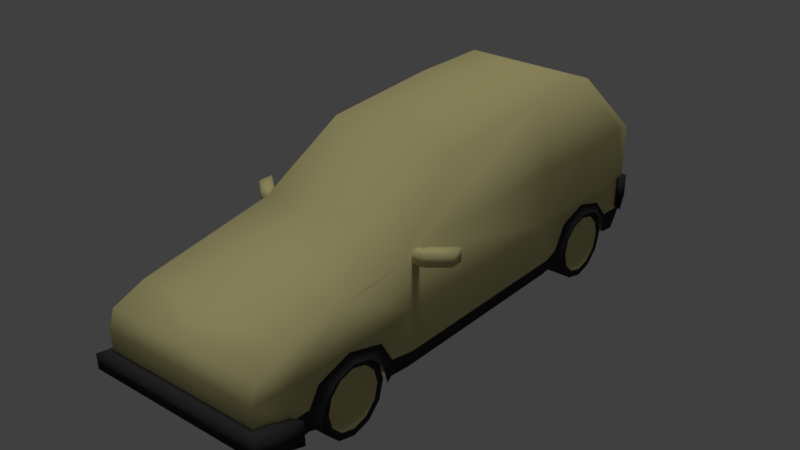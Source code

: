# Source: 13-1.blend  (saved by Blender 2.79.0; exported with 4.5.12 LTS)
import bpy
from mathutils import Matrix  # noqa: F401  (used for matrix-valued properties, if any)

bpy.ops.wm.read_factory_settings(use_empty=True)
scene = bpy.context.scene
scene.name = 'Scene'

# ---- collections
col_collection_1 = bpy.data.collections.new('Collection 1'); scene.collection.children.link(col_collection_1)

# ---- materials (node trees are filled in below, after node groups)
mat_chassiroda = bpy.data.materials.new('chassiroda')
mat_chassiroda.alpha_threshold = 0.0
mat_chassiroda.use_transparent_shadow = False
mat_chassiroda.diffuse_color = (0.65, 0.5867, 0.2737, 1.0)
mat_chassiroda.roughness = 0.5
mat_chassiroda.specular_intensity = 0.8936
mat_pneuparachoque = bpy.data.materials.new('pneuparachoque')
mat_pneuparachoque.alpha_threshold = 0.0
mat_pneuparachoque.use_transparent_shadow = False
mat_pneuparachoque.diffuse_color = (0.03968, 0.03968, 0.03968, 1.0)
mat_pneuparachoque.roughness = 0.5
mat_pneuparachoque.specular_intensity = 0.0

# ---- material node trees

# ---- world
world_world = bpy.data.worlds.new('World'); scene.world = world_world
world_world.color = (0.05088, 0.05088, 0.05088)
world_world.use_sun_shadow = False
world_world.sun_shadow_jitter_overblur = 0.0
world_world.cycles.sampling_method = 'MANUAL'

# ---- lights
light_hemi = bpy.data.lights.new('Hemi', 'SUN')
light_hemi.transmission_factor = 0.0
light_hemi.angle = 0.1993
light_hemi.energy = 1.0
light_hemi.shadow_buffer_clip_start = 0.5
light_hemi.shadow_soft_size = 0.1
light_hemi.shadow_cascade_max_distance = 1000.0

# ---- meshes
me_cube_000 = bpy.data.meshes.new('Cube.000')
me_cube_000.from_pydata([(1.946, -6.408, 1.11), (1.946, -6.356, 2.468), (1.946, 5.756, 1.212), (1.946, 5.756, 3.292), (1.946, -2.34, 0.729), (1.946, -2.348, 3.292), (1.946, 2.429, 0.729), (1.946, 2.403, 3.289), (1.609, 2.403, 4.808), (1.609, -0.5462, 4.614), (1.946, 5.439, 0.729), (1.946, 5.439, 3.29), (1.609, 4.332, 4.808), (1.946, -5.611, 2.754), (1.946, -5.607, 0.7554), (1.946, 5.439, 2.003), (1.946, 2.442, 2.003), (1.946, -2.352, 2.01), (1.946, -6.493, 2.065), (1.946, 5.756, 2.016), (1.946, -5.62, 2.01), (2.072, -4.509, 1.598), (2.072, -4.054, 1.72), (2.072, -3.265, 1.265), (2.072, -3.599, 1.598), (1.388, -3.212, 0.9249), (1.388, -3.325, 1.346), (1.388, -3.633, 1.654), (1.388, -4.054, 1.767), (1.388, -4.475, 1.654), (1.388, -4.783, 1.346), (1.388, -4.896, 0.9249), (1.388, -4.783, 0.5039), (1.388, -4.475, 0.1957), (1.388, -4.054, 0.08292), (1.388, -3.633, 0.1957), (1.388, -3.325, 0.5039), (2.023, -3.325, 1.346), (2.023, -3.212, 0.9249), (2.023, -3.633, 1.654), (2.023, -4.054, 1.767), (2.023, -4.475, 1.654), (2.023, -4.783, 1.346), (2.023, -4.896, 0.9249), (2.023, -4.783, 0.5039), (2.023, -4.475, 0.1957), (2.023, -4.054, 0.08292), (2.023, -3.633, 0.1957), (2.023, -3.325, 0.5039), (2.023, -3.47, 1.262), (2.023, -3.38, 0.9249), (2.023, -3.717, 1.509), (2.023, -4.054, 1.6), (2.023, -4.392, 1.509), (2.023, -4.639, 1.262), (2.023, -4.729, 0.9249), (2.023, -4.639, 0.5875), (2.023, -4.392, 0.3405), (2.023, -4.054, 0.2501), (2.023, -3.717, 0.3405), (2.023, -3.47, 0.5875), (1.957, -4.054, 0.9249), (1.957, -3.546, 0.6314), (1.957, -3.761, 0.4166), (1.957, -4.054, 0.3379), (1.957, -4.348, 0.4166), (1.957, -4.563, 0.6314), (1.957, -4.641, 0.9249), (1.957, -4.563, 1.218), (1.957, -4.348, 1.433), (1.957, -4.054, 1.512), (1.957, -3.761, 1.433), (1.957, -3.467, 0.9249), (1.957, -3.546, 1.218), (1.388, -4.054, 0.9249), (1.946, -6.467, 1.425), (1.946, -5.62, 1.259), (2.038, -2.352, 1.123), (2.038, 2.442, 1.119), (1.859, -2.276, 3.012), (1.859, -2.276, 3.275), (1.859, -2.054, 3.012), (1.859, -2.054, 3.275), (2.066, -2.276, 3.012), (2.066, -2.276, 3.275), (2.066, -2.054, 3.012), (2.066, -2.054, 3.275), (2.085, -2.011, 3.307), (2.085, -2.011, 2.98), (2.237, -2.253, 3.012), (2.237, -2.253, 3.275), (2.605, -1.577, 3.307), (2.605, -1.577, 2.98), (2.655, -1.904, 3.012), (2.655, -1.904, 3.275), (2.072, -3.143, 0.8093), (2.072, -4.842, 1.265), (2.072, -4.964, 0.8093), (1.946, -4.056, 3.01), (1.946, -4.054, 2.01), (2.072, 3.475, 1.598), (2.072, 3.93, 1.72), (2.072, 4.719, 1.265), (2.072, 4.386, 1.598), (2.072, 4.841, 0.8093), (2.072, 3.142, 1.265), (2.072, 3.02, 0.8093), (1.946, 5.439, 1.228), (1.609, 3.928, 4.808), (1.946, 3.93, 2.003), (1.946, 3.929, 3.289), (1.947, -5.136, 1.25), (1.946, -5.153, 0.7912), (1.99, -2.904, 1.187), (1.946, -2.881, 0.7794), (1.946, -3.159, 1.665), (1.946, -4.881, 1.665), (1.946, -4.054, 1.92), (1.991, 2.826, 1.186), (1.946, 2.825, 0.7759), (1.946, 3.204, 1.69), (1.946, 4.667, 1.69), (1.946, 5.046, 0.7759), (1.946, 5.045, 1.239), (1.946, 3.93, 1.916), (2.12, 5.506, 2.077), (2.12, 5.506, 1.245), (1.926, 6.026, 1.393), (1.926, 6.026, 1.927), (1.574e-05, -2.348, 3.292), (1.574e-05, 5.756, 2.016), (1.574e-05, 2.429, 0.729), (1.574e-05, 2.403, 4.808), (1.574e-05, -0.5462, 4.614), (1.574e-05, -6.493, 2.065), (1.574e-05, -5.607, 0.7554), (1.574e-05, -5.611, 2.754), (1.574e-05, -6.467, 1.425), (0.00149, 6.026, 1.947), (0.00149, 5.849, 2.061), (-0.001458, 5.849, 1.258), (1.946, 5.533, 1.274), (1.662, 5.849, 2.061), (1.946, 5.533, 2.049), (1.662, 5.849, 1.258), (1.946, -6.362, 1.102), (1.946, -5.592, 0.837), (1.946, -6.42, 1.61), (1.946, -5.604, 1.341), (-0.001458, -6.362, 1.102), (-0.001458, -6.42, 1.61), (2.186, -6.707, 1.539), (2.186, -6.698, 1.185), (2.186, -5.499, 0.7866), (2.186, -5.513, 1.352), (1.574e-05, -4.054, 1.92), (1.574e-05, -5.153, 0.7912), (1.574e-05, -3.159, 1.665), (1.574e-05, -5.136, 1.25), (1.574e-05, -2.904, 1.187), (1.574e-05, -4.881, 1.665), (1.574e-05, -2.881, 0.7794), (1.574e-05, 3.93, 1.916), (1.574e-05, 5.046, 0.7759), (1.574e-05, 3.204, 1.69), (1.574e-05, 5.045, 1.239), (1.574e-05, 2.826, 1.186), (1.574e-05, 4.667, 1.69), (1.574e-05, 2.825, 0.7759), (1.388, 4.762, 0.9249), (1.388, 4.649, 1.346), (1.388, 4.341, 1.654), (1.388, 3.92, 1.767), (1.388, 3.499, 1.654), (1.388, 3.191, 1.346), (1.388, 3.078, 0.9249), (1.388, 3.191, 0.5039), (1.388, 3.499, 0.1957), (1.388, 3.92, 0.08292), (1.388, 4.341, 0.1957), (1.388, 4.649, 0.5039), (2.023, 4.649, 1.346), (2.023, 4.762, 0.9249), (2.023, 4.341, 1.654), (2.023, 3.92, 1.767), (2.023, 3.499, 1.654), (2.023, 3.191, 1.346), (2.023, 3.078, 0.9249), (2.023, 3.191, 0.5039), (2.023, 3.499, 0.1957), (2.023, 3.92, 0.08292), (2.023, 4.341, 0.1957), (2.023, 4.649, 0.5039), (2.023, 4.505, 1.262), (2.023, 4.595, 0.9249), (2.023, 4.258, 1.509), (2.023, 3.92, 1.6), (2.023, 3.583, 1.509), (2.023, 3.336, 1.262), (2.023, 3.246, 0.9249), (2.023, 3.336, 0.5875), (2.023, 3.583, 0.3405), (2.023, 3.92, 0.2501), (2.023, 4.258, 0.3405), (2.023, 4.505, 0.5875), (1.957, 3.92, 0.9249), (1.957, 4.429, 0.6314), (1.957, 4.214, 0.4166), (1.957, 3.92, 0.3379), (1.957, 3.627, 0.4166), (1.957, 3.412, 0.6314), (1.957, 3.333, 0.9249), (1.957, 3.412, 1.218), (1.957, 3.627, 1.433), (1.957, 3.92, 1.512), (1.957, 4.214, 1.433), (1.957, 4.507, 0.9249), (1.957, 4.429, 1.218), (1.388, 3.92, 0.9249), (-1.946, -6.408, 1.11), (-1.946, -6.356, 2.468), (-1.946, 5.756, 1.212), (-1.946, 5.756, 3.292), (-1.946, -2.34, 0.729), (-1.946, -2.348, 3.292), (-1.946, 2.429, 0.729), (-1.946, 2.403, 3.289), (-1.609, 2.403, 4.808), (-1.609, -0.5462, 4.614), (-1.946, 5.439, 0.729), (-1.946, 5.439, 3.29), (-1.609, 4.332, 4.808), (-1.946, -5.611, 2.754), (-1.946, -5.607, 0.7554), (-1.946, 5.439, 2.003), (-1.946, 2.442, 2.003), (-1.946, -2.352, 2.01), (-1.946, -6.493, 2.065), (-1.946, 5.756, 2.016), (-1.946, -5.62, 2.01), (-2.072, -4.509, 1.598), (-2.072, -4.054, 1.72), (-2.072, -3.265, 1.265), (-2.072, -3.599, 1.598), (-1.388, -3.212, 0.9249), (-1.388, -3.325, 1.346), (-1.388, -3.633, 1.654), (-1.388, -4.054, 1.767), (-1.388, -4.475, 1.654), (-1.388, -4.783, 1.346), (-1.388, -4.896, 0.9249), (-1.388, -4.783, 0.5039), (-1.388, -4.475, 0.1957), (-1.388, -4.054, 0.08292), (-1.388, -3.633, 0.1957), (-1.388, -3.325, 0.5039), (-2.023, -3.325, 1.346), (-2.023, -3.212, 0.9249), (-2.023, -3.633, 1.654), (-2.023, -4.054, 1.767), (-2.023, -4.475, 1.654), (-2.023, -4.783, 1.346), (-2.023, -4.896, 0.9249), (-2.023, -4.783, 0.5039), (-2.023, -4.475, 0.1957), (-2.023, -4.054, 0.08292), (-2.023, -3.633, 0.1957), (-2.023, -3.325, 0.5039), (-2.023, -3.47, 1.262), (-2.023, -3.38, 0.9249), (-2.023, -3.717, 1.509), (-2.023, -4.054, 1.6), (-2.023, -4.392, 1.509), (-2.023, -4.639, 1.262), (-2.023, -4.729, 0.9249), (-2.023, -4.639, 0.5875), (-2.023, -4.392, 0.3405), (-2.023, -4.054, 0.2501), (-2.023, -3.717, 0.3405), (-2.023, -3.47, 0.5875), (-1.957, -4.054, 0.9249), (-1.957, -3.546, 0.6314), (-1.957, -3.761, 0.4166), (-1.957, -4.054, 0.3379), (-1.957, -4.348, 0.4166), (-1.957, -4.563, 0.6314), (-1.957, -4.641, 0.9249), (-1.957, -4.563, 1.218), (-1.957, -4.348, 1.433), (-1.957, -4.054, 1.512), (-1.957, -3.761, 1.433), (-1.957, -3.467, 0.9249), (-1.957, -3.546, 1.218), (-1.388, -4.054, 0.9249), (-1.946, -6.467, 1.425), (-1.946, -5.62, 1.259), (-2.038, -2.352, 1.123), (-2.038, 2.442, 1.119), (-1.859, -2.276, 3.012), (-1.859, -2.276, 3.275), (-1.859, -2.054, 3.012), (-1.859, -2.054, 3.275), (-2.065, -2.276, 3.012), (-2.065, -2.276, 3.275), (-2.065, -2.054, 3.012), (-2.065, -2.054, 3.275), (-2.085, -2.011, 3.307), (-2.085, -2.011, 2.98), (-2.237, -2.253, 3.012), (-2.237, -2.253, 3.275), (-2.605, -1.577, 3.307), (-2.605, -1.577, 2.98), (-2.655, -1.904, 3.012), (-2.655, -1.904, 3.275), (-2.072, -3.143, 0.8093), (-2.072, -4.842, 1.265), (-2.072, -4.964, 0.8093), (-1.946, -4.056, 3.01), (1.574e-05, -4.057, 3.01), (-1.946, -4.054, 2.01), (-2.072, 3.475, 1.598), (-2.072, 3.93, 1.72), (-2.072, 4.719, 1.265), (-2.072, 4.386, 1.598), (-2.072, 4.841, 0.8093), (-2.072, 3.142, 1.265), (-2.072, 3.02, 0.8093), (-1.946, 5.439, 1.228), (-1.609, 3.928, 4.808), (-1.946, 3.93, 2.003), (-1.946, 3.929, 3.289), (-1.947, -5.136, 1.25), (-1.946, -5.153, 0.7912), (-1.99, -2.904, 1.187), (-1.946, -2.881, 0.7794), (-1.946, -3.159, 1.665), (-1.946, -4.881, 1.665), (-1.946, -4.054, 1.92), (-1.991, 2.826, 1.186), (-1.946, 2.825, 0.7759), (-1.946, 3.204, 1.69), (-1.946, 4.667, 1.69), (-1.946, 5.046, 0.7759), (-1.946, 5.045, 1.239), (-1.946, 3.93, 1.916), (1.574e-05, -6.408, 1.11), (1.574e-05, 5.439, 0.729), (1.574e-05, 4.332, 4.808), (-2.12, 5.506, 2.077), (-2.12, 5.506, 1.245), (-1.926, 6.026, 1.393), (-1.926, 6.026, 1.927), (1.574e-05, -6.356, 2.468), (1.574e-05, 5.756, 1.212), (1.574e-05, 5.756, 3.292), (1.574e-05, -2.34, 0.729), (0.00149, 6.026, 1.372), (-1.946, 5.533, 1.274), (-1.662, 5.849, 2.061), (-1.946, 5.533, 2.049), (-1.662, 5.849, 1.258), (1.574e-05, 3.927, 4.808), (-1.946, -6.362, 1.102), (-1.946, -5.592, 0.837), (-1.946, -6.42, 1.61), (-1.946, -5.604, 1.341), (-2.186, -6.707, 1.539), (-2.186, -6.698, 1.185), (-2.186, -5.499, 0.7866), (-2.186, -5.513, 1.352), (1.574e-05, -6.698, 1.185), (-0.001459, -6.707, 1.539), (-1.388, 4.762, 0.9249), (-1.388, 4.649, 1.346), (-1.388, 4.341, 1.654), (-1.388, 3.92, 1.767), (-1.388, 3.499, 1.654), (-1.388, 3.191, 1.346), (-1.388, 3.078, 0.9249), (-1.388, 3.191, 0.5039), (-1.388, 3.499, 0.1957), (-1.388, 3.92, 0.08292), (-1.388, 4.341, 0.1957), (-1.388, 4.649, 0.5039), (-2.023, 4.649, 1.346), (-2.023, 4.762, 0.9249), (-2.023, 4.341, 1.654), (-2.023, 3.92, 1.767), (-2.023, 3.499, 1.654), (-2.023, 3.191, 1.346), (-2.023, 3.078, 0.9249), (-2.023, 3.191, 0.5039), (-2.023, 3.499, 0.1957), (-2.023, 3.92, 0.08292), (-2.023, 4.341, 0.1957), (-2.023, 4.649, 0.5039), (-2.023, 4.505, 1.262), (-2.023, 4.595, 0.9249), (-2.023, 4.258, 1.509), (-2.023, 3.92, 1.6), (-2.023, 3.583, 1.509), (-2.023, 3.336, 1.262), (-2.023, 3.246, 0.9249), (-2.023, 3.336, 0.5875), (-2.023, 3.583, 0.3405), (-2.023, 3.92, 0.2501), (-2.023, 4.258, 0.3405), (-2.023, 4.505, 0.5875), (-1.957, 3.92, 0.9249), (-1.957, 4.429, 0.6314), (-1.957, 4.214, 0.4166), (-1.957, 3.92, 0.3379), (-1.957, 3.627, 0.4166), (-1.957, 3.412, 0.6314), (-1.957, 3.333, 0.9249), (-1.957, 3.412, 1.218), (-1.957, 3.627, 1.433), (-1.957, 3.92, 1.512), (-1.957, 4.214, 1.433), (-1.957, 4.507, 0.9249), (-1.957, 4.429, 1.218), (-1.388, 3.92, 0.9249)], [], [(130, 354, 3, 19), (20, 13, 1, 18), (18, 1, 352, 134), (135, 14, 0, 345), (13, 136, 352, 1), (5, 7, 8, 9), (131, 6, 4, 355), (16, 7, 5, 17), (3, 12, 11), (16, 109, 110, 7), (76, 20, 18, 75), (8, 132, 133, 9), (13, 98, 318, 136), (75, 18, 134, 137), (78, 16, 17, 77), (129, 5, 9, 133), (7, 110, 108, 8), (353, 2, 10, 346), (19, 3, 11, 15), (2, 107, 10), (347, 361, 108, 12), (12, 3, 354, 347), (34, 74, 35), (31, 74, 32), (28, 74, 29), (35, 74, 36), (32, 74, 33), (29, 74, 30), (36, 74, 25), (26, 74, 27), (33, 74, 34), (30, 74, 31), (27, 74, 28), (45, 46, 58, 57), (42, 43, 55, 54), (39, 40, 52, 51), (46, 47, 59, 58), (43, 44, 56, 55), (40, 41, 53, 52), (47, 48, 60, 59), (38, 37, 49, 50), (44, 45, 57, 56), (41, 42, 54, 53), (48, 38, 50, 60), (37, 39, 51, 49), (26, 27, 39, 37), (34, 35, 47, 46), (27, 28, 40, 39), (35, 36, 48, 47), (28, 29, 41, 40), (36, 25, 38, 48), (29, 30, 42, 41), (30, 31, 43, 42), (31, 32, 44, 43), (32, 33, 45, 44), (25, 26, 37, 38), (50, 49, 73, 72), (72, 73, 61), (62, 72, 61), (63, 62, 61), (64, 63, 61), (65, 64, 61), (66, 65, 61), (14, 76, 75, 0), (67, 66, 61), (68, 67, 61), (69, 68, 61), (70, 69, 61), (71, 70, 61), (73, 71, 61), (59, 60, 62, 63), (6, 78, 77, 4), (81, 82, 86, 85), (86, 84, 90, 87), (83, 84, 80, 79), (81, 85, 83, 79), (86, 82, 80, 84), (87, 90, 94, 91), (85, 86, 87, 88), (84, 83, 89, 90), (83, 85, 88, 89), (92, 91, 94, 93), (88, 87, 91, 92), (90, 89, 93, 94), (89, 88, 92, 93), (52, 53, 69, 70), (55, 56, 66, 67), (58, 59, 63, 64), (51, 52, 70, 71), (54, 55, 67, 68), (57, 58, 64, 65), (49, 51, 71, 73), (60, 50, 72, 62), (53, 54, 68, 69), (56, 57, 65, 66), (20, 99, 98, 13), (112, 111, 76, 14), (114, 113, 23, 95), (113, 77, 17, 115), (111, 116, 20, 76), (115, 117, 22, 24), (119, 118, 78, 6), (117, 99, 20, 116), (318, 98, 5, 129), (98, 99, 17, 5), (120, 118, 105, 100), (121, 124, 101, 103), (122, 123, 102, 104), (22, 117, 116, 21), (123, 107, 15, 121), (107, 2, 19, 15), (110, 109, 15, 11), (108, 110, 11, 12), (108, 361, 132, 8), (124, 109, 16, 120), (17, 99, 117, 115), (96, 21, 116, 111), (23, 113, 115, 24), (4, 77, 113, 114), (97, 96, 111, 112), (101, 124, 120, 100), (102, 123, 121, 103), (10, 107, 123, 122), (15, 109, 124, 121), (16, 78, 118, 120), (106, 105, 118, 119), (143, 141, 126, 125), (141, 127, 126), (144, 140, 356, 127), (2, 353, 130, 19), (0, 75, 137, 345), (141, 143, 142, 144), (139, 142, 128, 138), (143, 128, 142), (127, 356, 138, 128), (126, 127, 128, 125), (144, 142, 139, 140), (114, 161, 355, 4), (113, 159, 161, 114), (113, 115, 157, 159), (116, 160, 155, 117), (116, 111, 158, 160), (111, 112, 156, 158), (112, 14, 135, 156), (119, 6, 131, 168), (118, 119, 168, 166), (118, 166, 164, 120), (124, 120, 164, 162), (124, 162, 167, 121), (123, 121, 167, 165), (123, 165, 163, 122), (122, 163, 346, 10), (25, 74, 26), (146, 145, 147, 148), (145, 149, 150, 147), (153, 154, 151, 152), (152, 151, 371, 370), (147, 150, 371, 151), (145, 146, 153, 152), (146, 148, 154, 153), (147, 154, 148), (149, 145, 152, 370), (33, 34, 46, 45), (141, 144, 127), (155, 157, 115, 117), (147, 151, 154), (143, 125, 128), (178, 218, 179), (175, 218, 176), (172, 218, 173), (179, 218, 180), (176, 218, 177), (173, 218, 174), (180, 218, 169), (170, 218, 171), (177, 218, 178), (174, 218, 175), (171, 218, 172), (189, 190, 202, 201), (186, 187, 199, 198), (183, 184, 196, 195), (190, 191, 203, 202), (187, 188, 200, 199), (184, 185, 197, 196), (191, 192, 204, 203), (182, 181, 193, 194), (188, 189, 201, 200), (185, 186, 198, 197), (192, 182, 194, 204), (181, 183, 195, 193), (170, 171, 183, 181), (178, 179, 191, 190), (171, 172, 184, 183), (179, 180, 192, 191), (172, 173, 185, 184), (180, 169, 182, 192), (173, 174, 186, 185), (174, 175, 187, 186), (175, 176, 188, 187), (176, 177, 189, 188), (169, 170, 181, 182), (194, 193, 217, 216), (216, 217, 205), (206, 216, 205), (207, 206, 205), (208, 207, 205), (209, 208, 205), (210, 209, 205), (211, 210, 205), (212, 211, 205), (213, 212, 205), (214, 213, 205), (215, 214, 205), (217, 215, 205), (203, 204, 206, 207), (196, 197, 213, 214), (199, 200, 210, 211), (202, 203, 207, 208), (195, 196, 214, 215), (198, 199, 211, 212), (201, 202, 208, 209), (193, 195, 215, 217), (204, 194, 216, 206), (197, 198, 212, 213), (200, 201, 209, 210), (169, 218, 170), (177, 178, 190, 189), (130, 238, 222, 354), (239, 237, 220, 232), (237, 134, 352, 220), (135, 345, 219, 233), (232, 220, 352, 136), (224, 228, 227, 226), (131, 355, 223, 225), (235, 236, 224, 226), (222, 230, 231), (235, 226, 330, 329), (295, 294, 237, 239), (227, 228, 133, 132), (232, 136, 318, 317), (294, 137, 134, 237), (297, 296, 236, 235), (129, 133, 228, 224), (226, 227, 328, 330), (353, 346, 229, 221), (238, 234, 230, 222), (221, 229, 327), (347, 231, 328, 361), (231, 347, 354, 222), (253, 254, 293), (250, 251, 293), (247, 248, 293), (254, 255, 293), (251, 252, 293), (248, 249, 293), (255, 244, 293), (245, 246, 293), (252, 253, 293), (249, 250, 293), (246, 247, 293), (264, 276, 277, 265), (261, 273, 274, 262), (258, 270, 271, 259), (265, 277, 278, 266), (262, 274, 275, 263), (259, 271, 272, 260), (266, 278, 279, 267), (257, 269, 268, 256), (263, 275, 276, 264), (260, 272, 273, 261), (267, 279, 269, 257), (256, 268, 270, 258), (245, 256, 258, 246), (253, 265, 266, 254), (246, 258, 259, 247), (254, 266, 267, 255), (247, 259, 260, 248), (255, 267, 257, 244), (248, 260, 261, 249), (249, 261, 262, 250), (250, 262, 263, 251), (251, 263, 264, 252), (244, 257, 256, 245), (269, 291, 292, 268), (291, 280, 292), (281, 280, 291), (282, 280, 281), (283, 280, 282), (284, 280, 283), (285, 280, 284), (233, 219, 294, 295), (286, 280, 285), (287, 280, 286), (288, 280, 287), (289, 280, 288), (290, 280, 289), (292, 280, 290), (278, 282, 281, 279), (225, 223, 296, 297), (300, 304, 305, 301), (305, 306, 309, 303), (302, 298, 299, 303), (300, 298, 302, 304), (305, 303, 299, 301), (306, 310, 313, 309), (304, 307, 306, 305), (303, 309, 308, 302), (302, 308, 307, 304), (311, 312, 313, 310), (307, 311, 310, 306), (309, 313, 312, 308), (308, 312, 311, 307), (271, 289, 288, 272), (274, 286, 285, 275), (277, 283, 282, 278), (270, 290, 289, 271), (273, 287, 286, 274), (276, 284, 283, 277), (268, 292, 290, 270), (279, 281, 291, 269), (272, 288, 287, 273), (275, 285, 284, 276), (239, 232, 317, 319), (332, 233, 295, 331), (334, 314, 242, 333), (333, 335, 236, 296), (331, 295, 239, 336), (335, 243, 241, 337), (339, 225, 297, 338), (337, 336, 239, 319), (318, 129, 224, 317), (317, 224, 236, 319), (340, 320, 325, 338), (341, 323, 321, 344), (342, 324, 322, 343), (241, 240, 336, 337), (343, 341, 234, 327), (327, 234, 238, 221), (330, 230, 234, 329), (328, 231, 230, 330), (328, 227, 132, 361), (344, 340, 235, 329), (236, 335, 337, 319), (315, 331, 336, 240), (242, 243, 335, 333), (223, 334, 333, 296), (316, 332, 331, 315), (321, 320, 340, 344), (322, 323, 341, 343), (229, 342, 343, 327), (234, 341, 344, 329), (235, 340, 338, 297), (326, 339, 338, 325), (359, 348, 349, 357), (357, 349, 350), (360, 350, 356, 140), (221, 238, 130, 353), (219, 345, 137, 294), (357, 360, 358, 359), (139, 138, 351, 358), (359, 358, 351), (350, 351, 138, 356), (349, 348, 351, 350), (360, 140, 139, 358), (334, 223, 355, 161), (333, 334, 161, 159), (333, 159, 157, 335), (336, 337, 155, 160), (336, 160, 158, 331), (331, 158, 156, 332), (332, 156, 135, 233), (339, 168, 131, 225), (338, 166, 168, 339), (338, 340, 164, 166), (344, 162, 164, 340), (344, 341, 167, 162), (343, 165, 167, 341), (343, 342, 163, 165), (342, 229, 346, 163), (244, 245, 293), (363, 365, 364, 362), (362, 364, 150, 149), (368, 367, 366, 369), (367, 370, 371, 366), (364, 366, 371, 150), (362, 367, 368, 363), (363, 368, 369, 365), (364, 365, 369), (149, 370, 367, 362), (252, 264, 265, 253), (357, 350, 360), (155, 337, 335, 157), (364, 369, 366), (359, 351, 348), (381, 382, 421), (378, 379, 421), (375, 376, 421), (382, 383, 421), (379, 380, 421), (376, 377, 421), (383, 372, 421), (373, 374, 421), (380, 381, 421), (377, 378, 421), (374, 375, 421), (392, 404, 405, 393), (389, 401, 402, 390), (386, 398, 399, 387), (393, 405, 406, 394), (390, 402, 403, 391), (387, 399, 400, 388), (394, 406, 407, 395), (385, 397, 396, 384), (391, 403, 404, 392), (388, 400, 401, 389), (395, 407, 397, 385), (384, 396, 398, 386), (373, 384, 386, 374), (381, 393, 394, 382), (374, 386, 387, 375), (382, 394, 395, 383), (375, 387, 388, 376), (383, 395, 385, 372), (376, 388, 389, 377), (377, 389, 390, 378), (378, 390, 391, 379), (379, 391, 392, 380), (372, 385, 384, 373), (397, 419, 420, 396), (419, 408, 420), (409, 408, 419), (410, 408, 409), (411, 408, 410), (412, 408, 411), (413, 408, 412), (414, 408, 413), (415, 408, 414), (416, 408, 415), (417, 408, 416), (418, 408, 417), (420, 408, 418), (406, 410, 409, 407), (399, 417, 416, 400), (402, 414, 413, 403), (405, 411, 410, 406), (398, 418, 417, 399), (401, 415, 414, 402), (404, 412, 411, 405), (396, 420, 418, 398), (407, 409, 419, 397), (400, 416, 415, 401), (403, 413, 412, 404), (372, 373, 421), (380, 392, 393, 381)])
me_cube_000.polygons.foreach_set('use_smooth', [True] * 454)
me_cube_000.polygons.foreach_set('material_index', [0, 0, 0, 0, 0, 0, 0, 0, 0, 0, 0, 0, 0, 0, 0, 0, 0, 1, 0, 1, 0, 0, 0, 0, 0, 0, 0, 0, 0, 0, 0, 0, 0, 1, 1, 1, 1, 1, 1, 1, 1, 1, 1, 1, 1, 1, 1, 1, 1, 1, 1, 1, 1, 1, 1, 1, 0, 0, 0, 0, 0, 0, 0, 1, 0, 0, 0, 0, 0, 0, 0, 1, 0, 0, 0, 0, 0, 0, 0, 0, 0, 0, 0, 0, 0, 0, 0, 0, 0, 0, 0, 0, 0, 0, 0, 0, 1, 1, 0, 0, 1, 1, 0, 0, 0, 1, 1, 1, 1, 0, 0, 0, 0, 0, 0, 0, 1, 1, 1, 1, 1, 1, 1, 0, 0, 1, 1, 1, 1, 0, 1, 1, 1, 1, 1, 1, 1, 0, 0, 0, 0, 0, 0, 0, 0, 0, 0, 0, 0, 0, 0, 0, 0, 1, 1, 1, 1, 1, 1, 1, 1, 1, 1, 1, 0, 1, 1, 0, 0, 0, 0, 0, 0, 0, 0, 0, 0, 0, 1, 1, 1, 1, 1, 1, 1, 1, 1, 1, 1, 1, 1, 1, 1, 1, 1, 1, 1, 1, 1, 1, 1, 0, 0, 0, 0, 0, 0, 0, 0, 0, 0, 0, 0, 0, 0, 0, 0, 0, 0, 0, 0, 0, 0, 0, 0, 0, 1, 0, 0, 0, 0, 0, 0, 0, 0, 0, 0, 0, 0, 0, 0, 0, 0, 0, 1, 0, 1, 0, 0, 0, 0, 0, 0, 0, 0, 0, 0, 0, 0, 0, 1, 1, 1, 1, 1, 1, 1, 1, 1, 1, 1, 1, 1, 1, 1, 1, 1, 1, 1, 1, 1, 1, 1, 0, 0, 0, 0, 0, 0, 0, 1, 0, 0, 0, 0, 0, 0, 0, 1, 0, 0, 0, 0, 0, 0, 0, 0, 0, 0, 0, 0, 0, 0, 0, 0, 0, 0, 0, 0, 0, 0, 0, 0, 1, 1, 0, 0, 1, 1, 0, 0, 0, 1, 1, 1, 1, 0, 0, 0, 0, 0, 0, 0, 1, 1, 1, 1, 1, 1, 1, 0, 0, 1, 1, 1, 1, 0, 1, 1, 1, 1, 1, 1, 1, 0, 0, 0, 0, 0, 0, 0, 0, 0, 0, 0, 0, 0, 0, 0, 0, 1, 1, 1, 1, 1, 1, 1, 1, 1, 1, 1, 0, 1, 1, 0, 0, 0, 0, 0, 0, 0, 0, 0, 0, 0, 1, 1, 1, 1, 1, 1, 1, 1, 1, 1, 1, 1, 1, 1, 1, 1, 1, 1, 1, 1, 1, 1, 1, 0, 0, 0, 0, 0, 0, 0, 0, 0, 0, 0, 0, 0, 0, 0, 0, 0, 0, 0, 0, 0, 0, 0, 0, 0, 1])
_uv = me_cube_000.uv_layers.new(name='UVMap')
_uv.uv.foreach_set('vector', [0.6019, 0.5914, 0.6019, 0.6414, 0.5258, 0.6414, 0.5258, 0.5914, 0.1574, 0.7382, 0.1577, 0.7673, 0.1286, 0.756, 0.1232, 0.7402, 0.1105, 0.7398, 0.1105, 0.7565, 0.03438, 0.7565, 0.03438, 0.7398, 0.05345, 0.6353, 0.05345, 0.5592, 0.02576, 0.5592, 0.02576, 0.6353, 0.1566, 0.8574, 0.1566, 0.9335, 0.1254, 0.9335, 0.1254, 0.8574, 0.2853, 0.7888, 0.471, 0.7889, 0.4711, 0.8497, 0.3557, 0.8423, 0.3525, 0.6353, 0.3525, 0.5592, 0.2018, 0.5592, 0.2018, 0.6353, 0.4725, 0.7386, 0.471, 0.7889, 0.2853, 0.7888, 0.2853, 0.7387, 0.6023, 0.7889, 0.5466, 0.8497, 0.5899, 0.7888, 0.4725, 0.7386, 0.5308, 0.7385, 0.5308, 0.7888, 0.471, 0.7889, 0.1575, 0.7088, 0.1574, 0.7382, 0.1232, 0.7402, 0.1244, 0.7152, 0.4889, 0.8706, 0.4889, 0.9335, 0.3733, 0.9335, 0.3733, 0.8706, 0.1566, 0.8574, 0.2182, 0.8574, 0.2182, 0.9335, 0.1566, 0.9335, 0.1105, 0.7148, 0.1105, 0.7398, 0.03438, 0.7398, 0.03438, 0.7148, 0.4723, 0.7039, 0.4725, 0.7386, 0.2853, 0.7387, 0.2855, 0.7039, 0.2859, 0.929, 0.2859, 0.8529, 0.3733, 0.8661, 0.3733, 0.929, 0.471, 0.7889, 0.5308, 0.7888, 0.5308, 0.8497, 0.4711, 0.8497, 0.5104, 0.6353, 0.5104, 0.5592, 0.4921, 0.5592, 0.4921, 0.6353, 0.6023, 0.7389, 0.6023, 0.7889, 0.5899, 0.7888, 0.5899, 0.7384, 0.6022, 0.7075, 0.5898, 0.7081, 0.5898, 0.6885, 0.5643, 0.9335, 0.5485, 0.9335, 0.5485, 0.8706, 0.5643, 0.8706, 0.5643, 0.8686, 0.6456, 0.8555, 0.6456, 0.9316, 0.5643, 0.9316, 0.04194, 0.991, 0.05046, 0.9592, 0.05898, 0.991, 0.01866, 0.9506, 0.05046, 0.9592, 0.01866, 0.9677, 0.05898, 0.9274, 0.05046, 0.9592, 0.04194, 0.9274, 0.05898, 0.991, 0.05046, 0.9592, 0.07374, 0.9824, 0.01866, 0.9677, 0.05046, 0.9592, 0.02718, 0.9824, 0.04194, 0.9274, 0.05046, 0.9592, 0.02718, 0.9359, 0.07374, 0.9824, 0.05046, 0.9592, 0.08226, 0.9677, 0.08226, 0.9506, 0.05046, 0.9592, 0.07374, 0.9359, 0.02718, 0.9824, 0.05046, 0.9592, 0.04194, 0.991, 0.02718, 0.9359, 0.05046, 0.9592, 0.01866, 0.9506, 0.07374, 0.9359, 0.05046, 0.9592, 0.05898, 0.9274, 0.01856, 0.8398, 0.02709, 0.8251, 0.03171, 0.8297, 0.02488, 0.8415, 0.04184, 0.8802, 0.02709, 0.8716, 0.03171, 0.867, 0.04354, 0.8738, 0.08217, 0.8569, 0.07365, 0.8716, 0.06902, 0.867, 0.07585, 0.8552, 0.02709, 0.8251, 0.04184, 0.8165, 0.04354, 0.8229, 0.03171, 0.8297, 0.02709, 0.8716, 0.01856, 0.8569, 0.02488, 0.8552, 0.03171, 0.867, 0.07365, 0.8716, 0.05889, 0.8802, 0.05719, 0.8738, 0.06902, 0.867, 0.04184, 0.8165, 0.05889, 0.8165, 0.05719, 0.8229, 0.04354, 0.8229, 0.07365, 0.8251, 0.08217, 0.8398, 0.07585, 0.8415, 0.06902, 0.8297, 0.01856, 0.8569, 0.01856, 0.8398, 0.02488, 0.8415, 0.02488, 0.8552, 0.05889, 0.8802, 0.04184, 0.8802, 0.04354, 0.8738, 0.05719, 0.8738, 0.05889, 0.8165, 0.07365, 0.8251, 0.06902, 0.8297, 0.05719, 0.8229, 0.08217, 0.8398, 0.08217, 0.8569, 0.07585, 0.8552, 0.07585, 0.8415, 0.2621, 0.9662, 0.245, 0.9662, 0.245, 0.9414, 0.2621, 0.9414, 0.3302, 0.9662, 0.3132, 0.9662, 0.3132, 0.9414, 0.3302, 0.9414, 0.245, 0.9662, 0.228, 0.9662, 0.228, 0.9414, 0.245, 0.9414, 0.3132, 0.9662, 0.2961, 0.9662, 0.2961, 0.9414, 0.3132, 0.9414, 0.228, 0.9662, 0.2109, 0.9662, 0.2109, 0.9414, 0.228, 0.9414, 0.2961, 0.9662, 0.2791, 0.9662, 0.2791, 0.9414, 0.2961, 0.9414, 0.2109, 0.9662, 0.1939, 0.9662, 0.1939, 0.9414, 0.2109, 0.9414, 0.1939, 0.9662, 0.1768, 0.9662, 0.1768, 0.9414, 0.1939, 0.9414, 0.1768, 0.9662, 0.1598, 0.9662, 0.1598, 0.9414, 0.1768, 0.9414, 0.1598, 0.9662, 0.1428, 0.9662, 0.1428, 0.9414, 0.1598, 0.9414, 0.2791, 0.9662, 0.2621, 0.9662, 0.2621, 0.9414, 0.2791, 0.9414, 0.1164, 0.9074, 0.1093, 0.9198, 0.1061, 0.9166, 0.112, 0.9063, 0.112, 0.9063, 0.1061, 0.9166, 0.09, 0.9005, 0.112, 0.8944, 0.112, 0.9063, 0.09, 0.9005, 0.106, 0.8843, 0.112, 0.8944, 0.09, 0.9005, 0.09583, 0.8784, 0.106, 0.8843, 0.09, 0.9005, 0.08407, 0.8785, 0.09583, 0.8784, 0.09, 0.9005, 0.07385, 0.8844, 0.08407, 0.8785, 0.09, 0.9005, 0.1581, 0.6891, 0.1575, 0.7088, 0.1244, 0.7152, 0.1267, 0.7029, 0.06799, 0.8947, 0.07385, 0.8844, 0.09, 0.9005, 0.068, 0.9065, 0.06799, 0.8947, 0.09, 0.9005, 0.07397, 0.9167, 0.068, 0.9065, 0.09, 0.9005, 0.08416, 0.9226, 0.07397, 0.9167, 0.09, 0.9005, 0.09592, 0.9225, 0.08416, 0.9226, 0.09, 0.9005, 0.1061, 0.9166, 0.09592, 0.9225, 0.09, 0.9005, 0.1091, 0.8811, 0.1163, 0.8932, 0.112, 0.8944, 0.106, 0.8843, 0.4719, 0.6882, 0.4723, 0.7039, 0.2855, 0.7039, 0.2859, 0.6882, 0.2457, 0.7946, 0.2457, 0.8049, 0.2377, 0.8049, 0.2377, 0.7946, 0.2475, 0.8359, 0.2477, 0.8446, 0.2409, 0.8438, 0.2463, 0.834, 0.2538, 0.7946, 0.2538, 0.8049, 0.2457, 0.8049, 0.2457, 0.7946, 0.1818, 0.8357, 0.1899, 0.8359, 0.1897, 0.8446, 0.1816, 0.8444, 0.2475, 0.8359, 0.2555, 0.8357, 0.2557, 0.8444, 0.2477, 0.8446, 0.2463, 0.834, 0.2409, 0.8438, 0.2238, 0.8312, 0.2251, 0.8182, 0.2377, 0.7946, 0.2377, 0.8049, 0.2358, 0.8061, 0.2358, 0.7934, 0.2538, 0.8049, 0.2538, 0.7946, 0.2606, 0.7946, 0.2606, 0.8049, 0.1897, 0.8446, 0.1899, 0.8359, 0.191, 0.834, 0.1964, 0.8438, 0.2123, 0.8182, 0.2251, 0.8182, 0.2238, 0.8312, 0.2135, 0.8312, 0.2568, 0.8233, 0.2568, 0.8105, 0.2833, 0.8105, 0.2833, 0.8233, 0.2606, 0.8049, 0.2606, 0.7946, 0.2819, 0.7946, 0.2819, 0.8049, 0.1964, 0.8438, 0.191, 0.834, 0.2123, 0.8182, 0.2135, 0.8312, 0.08305, 0.9268, 0.0709, 0.9199, 0.07397, 0.9167, 0.08416, 0.9226, 0.06362, 0.8935, 0.07074, 0.8812, 0.07385, 0.8844, 0.06799, 0.8947, 0.09694, 0.8742, 0.1091, 0.8811, 0.106, 0.8843, 0.09583, 0.8784, 0.09702, 0.9268, 0.08305, 0.9268, 0.08416, 0.9226, 0.09592, 0.9225, 0.06372, 0.9077, 0.06362, 0.8935, 0.06799, 0.8947, 0.068, 0.9065, 0.08297, 0.8742, 0.09694, 0.8742, 0.09583, 0.8784, 0.08407, 0.8785, 0.1093, 0.9198, 0.09702, 0.9268, 0.09592, 0.9225, 0.1061, 0.9166, 0.1163, 0.8932, 0.1164, 0.9074, 0.112, 0.9063, 0.112, 0.8944, 0.0709, 0.9199, 0.06372, 0.9077, 0.068, 0.9065, 0.07397, 0.9167, 0.07074, 0.8812, 0.08297, 0.8742, 0.08407, 0.8785, 0.07385, 0.8844, 0.1574, 0.7382, 0.2187, 0.7384, 0.2185, 0.7776, 0.1577, 0.7673, 0.1759, 0.6906, 0.1765, 0.7085, 0.1575, 0.7088, 0.1581, 0.6891, 0.2117, 0.6408, 0.2071, 0.6593, 0.1934, 0.6576, 0.2003, 0.6405, 0.2639, 0.7064, 0.2855, 0.7039, 0.2853, 0.7387, 0.2538, 0.7251, 0.1765, 0.7085, 0.1864, 0.7248, 0.1574, 0.7382, 0.1575, 0.7088, 0.1903, 0.675, 0.1611, 0.6825, 0.1611, 0.6733, 0.1792, 0.6693, 0.4875, 0.6902, 0.4874, 0.7065, 0.4723, 0.7039, 0.4719, 0.6882, 0.2187, 0.7349, 0.2187, 0.7384, 0.1574, 0.7382, 0.1864, 0.7248, 0.2182, 0.9335, 0.2182, 0.8574, 0.2859, 0.8574, 0.2859, 0.9335, 0.2185, 0.7776, 0.2187, 0.7384, 0.2853, 0.7387, 0.2853, 0.7888, 0.1323, 0.6751, 0.1165, 0.6589, 0.1289, 0.6574, 0.1431, 0.6693, 0.1903, 0.675, 0.1611, 0.6825, 0.1611, 0.6733, 0.1791, 0.6693, 0.2117, 0.6408, 0.2071, 0.6593, 0.1934, 0.6576, 0.2003, 0.6405, 0.1611, 0.6733, 0.1611, 0.6825, 0.1323, 0.6751, 0.1431, 0.6693, 0.5744, 0.7085, 0.5898, 0.7081, 0.5899, 0.7384, 0.5596, 0.7262, 0.5898, 0.7081, 0.6022, 0.7075, 0.6023, 0.7389, 0.5899, 0.7384, 0.5308, 0.7888, 0.5308, 0.7385, 0.5899, 0.7384, 0.5899, 0.7888, 0.5308, 0.8497, 0.5308, 0.7888, 0.5899, 0.7888, 0.5466, 0.8497, 0.5485, 0.8706, 0.5485, 0.9335, 0.4889, 0.9335, 0.4889, 0.8706, 0.5308, 0.7351, 0.5308, 0.7385, 0.4725, 0.7386, 0.5023, 0.7263, 0.2853, 0.7387, 0.2187, 0.7384, 0.2187, 0.7349, 0.2538, 0.7251, 0.1289, 0.6574, 0.1431, 0.6693, 0.1323, 0.6751, 0.1165, 0.6589, 0.1934, 0.6576, 0.2071, 0.6593, 0.1903, 0.675, 0.1792, 0.6693, 0.2859, 0.6882, 0.2855, 0.7039, 0.2639, 0.7064, 0.2647, 0.6903, 0.1216, 0.6405, 0.1289, 0.6574, 0.1165, 0.6589, 0.1121, 0.6412, 0.1611, 0.6733, 0.1611, 0.6825, 0.1323, 0.6751, 0.1431, 0.6693, 0.1934, 0.6576, 0.2071, 0.6593, 0.1903, 0.675, 0.1791, 0.6693, 0.5898, 0.6885, 0.5898, 0.7081, 0.5744, 0.7085, 0.5744, 0.6904, 0.5899, 0.7384, 0.5308, 0.7385, 0.5308, 0.7351, 0.5596, 0.7262, 0.4725, 0.7386, 0.4723, 0.7039, 0.4874, 0.7065, 0.5023, 0.7263, 0.1216, 0.6405, 0.1289, 0.6574, 0.1165, 0.6589, 0.1121, 0.6412, 0.6203, 0.7355, 0.6506, 0.7355, 0.6517, 0.7424, 0.6192, 0.7424, 0.6672, 0.8264, 0.6473, 0.8241, 0.6678, 0.8334, 0.6561, 0.8138, 0.657, 0.7489, 0.6488, 0.7488, 0.6473, 0.8241, 0.5258, 0.56, 0.6019, 0.56, 0.6019, 0.5914, 0.5258, 0.5914, 0.1105, 0.7023, 0.1105, 0.7148, 0.03438, 0.7148, 0.03438, 0.7023, 0.6423, 0.8297, 0.612, 0.8297, 0.6115, 0.8131, 0.6429, 0.8131, 0.657, 0.7489, 0.6561, 0.8138, 0.6473, 0.8241, 0.6488, 0.7488, 0.6672, 0.8264, 0.6473, 0.8241, 0.6561, 0.8138, 0.5989, 0.6691, 0.5237, 0.6699, 0.5237, 0.6475, 0.5989, 0.6483, 0.6206, 0.6749, 0.5989, 0.6691, 0.5989, 0.6483, 0.6206, 0.6424, 0.6429, 0.8131, 0.6115, 0.8131, 0.6115, 0.7482, 0.6429, 0.7482, 0.1846, 0.5592, 0.1846, 0.6353, 0.2018, 0.6353, 0.2018, 0.5592, 0.1717, 0.5575, 0.1717, 0.6353, 0.1846, 0.6353, 0.1846, 0.5592, 0.1717, 0.5575, 0.1546, 0.5592, 0.1546, 0.6353, 0.1717, 0.6353, 0.09778, 0.5592, 0.09778, 0.6353, 0.1251, 0.6353, 0.1251, 0.5592, 0.09778, 0.5592, 0.08237, 0.5592, 0.08237, 0.6353, 0.09778, 0.6353, 0.08237, 0.5592, 0.06787, 0.5592, 0.06787, 0.6353, 0.08237, 0.6353, 0.06787, 0.5592, 0.05345, 0.5592, 0.05345, 0.6353, 0.06787, 0.6353, 0.3651, 0.5592, 0.3525, 0.5592, 0.3525, 0.6353, 0.3651, 0.6353, 0.3781, 0.5575, 0.3651, 0.5592, 0.3651, 0.6353, 0.3781, 0.6353, 0.3781, 0.5575, 0.3781, 0.6353, 0.398, 0.6353, 0.398, 0.5592, 0.422, 0.5592, 0.398, 0.5592, 0.398, 0.6353, 0.422, 0.6353, 0.422, 0.5592, 0.422, 0.6353, 0.4464, 0.6353, 0.4464, 0.5592, 0.465, 0.5592, 0.4464, 0.5592, 0.4464, 0.6353, 0.465, 0.6353, 0.465, 0.5592, 0.465, 0.6353, 0.4796, 0.6353, 0.4796, 0.5592, 0.4796, 0.5592, 0.4796, 0.6353, 0.4921, 0.6353, 0.4921, 0.5592, 0.08226, 0.9677, 0.05046, 0.9592, 0.08226, 0.9506, 0.1383, 0.7967, 0.1096, 0.783, 0.1096, 0.763, 0.1401, 0.7771, 0.1096, 0.783, 0.03358, 0.783, 0.03358, 0.763, 0.1096, 0.763, 0.1543, 0.8283, 0.1543, 0.8062, 0.1078, 0.7977, 0.1078, 0.8115, 0.1078, 0.8115, 0.1078, 0.7977, 0.02239, 0.7977, 0.02239, 0.8115, 0.04192, 0.679, 0.1179, 0.6777, 0.1181, 0.6893, 0.03272, 0.6908, 0.04192, 0.679, 0.0375, 0.6457, 0.02763, 0.6438, 0.03272, 0.6908, 0.06262, 0.6503, 0.06262, 0.67, 0.05256, 0.6704, 0.05256, 0.6483, 0.04192, 0.679, 0.02763, 0.6438, 0.0375, 0.6457, 0.1179, 0.6777, 0.04192, 0.679, 0.03272, 0.6908, 0.1181, 0.6893, 0.1428, 0.9662, 0.1257, 0.9662, 0.1257, 0.9414, 0.1428, 0.9414, 0.6672, 0.8264, 0.6561, 0.8138, 0.6473, 0.8241, 0.1251, 0.6353, 0.1546, 0.6353, 0.1546, 0.5592, 0.1251, 0.5592, 0.04192, 0.679, 0.03272, 0.6908, 0.02763, 0.6438, 0.6672, 0.8264, 0.6678, 0.8334, 0.6473, 0.8241, 0.04194, 0.991, 0.05046, 0.9592, 0.05898, 0.991, 0.01866, 0.9506, 0.05046, 0.9592, 0.01866, 0.9677, 0.05898, 0.9274, 0.05046, 0.9592, 0.04194, 0.9274, 0.05898, 0.991, 0.05046, 0.9592, 0.07374, 0.9824, 0.01866, 0.9677, 0.05046, 0.9592, 0.02718, 0.9824, 0.04194, 0.9274, 0.05046, 0.9592, 0.02718, 0.9359, 0.07374, 0.9824, 0.05046, 0.9592, 0.08226, 0.9677, 0.08226, 0.9506, 0.05046, 0.9592, 0.07374, 0.9359, 0.02718, 0.9824, 0.05046, 0.9592, 0.04194, 0.991, 0.02718, 0.9359, 0.05046, 0.9592, 0.01866, 0.9506, 0.07374, 0.9359, 0.05046, 0.9592, 0.05898, 0.9274, 0.01856, 0.8398, 0.02709, 0.8251, 0.03171, 0.8297, 0.02488, 0.8415, 0.04184, 0.8802, 0.02709, 0.8716, 0.03171, 0.867, 0.04354, 0.8738, 0.08217, 0.8569, 0.07365, 0.8716, 0.06902, 0.867, 0.07585, 0.8552, 0.02709, 0.8251, 0.04184, 0.8165, 0.04354, 0.8229, 0.03171, 0.8297, 0.02709, 0.8716, 0.01856, 0.8569, 0.02488, 0.8552, 0.03171, 0.867, 0.07365, 0.8716, 0.05889, 0.8802, 0.05719, 0.8738, 0.06902, 0.867, 0.04184, 0.8165, 0.05889, 0.8165, 0.05719, 0.8229, 0.04354, 0.8229, 0.07365, 0.8251, 0.08217, 0.8398, 0.07585, 0.8415, 0.06902, 0.8297, 0.01856, 0.8569, 0.01856, 0.8398, 0.02488, 0.8415, 0.02488, 0.8552, 0.05889, 0.8802, 0.04184, 0.8802, 0.04354, 0.8738, 0.05719, 0.8738, 0.05889, 0.8165, 0.07365, 0.8251, 0.06902, 0.8297, 0.05719, 0.8229, 0.08217, 0.8398, 0.08217, 0.8569, 0.07585, 0.8552, 0.07585, 0.8415, 0.2621, 0.9662, 0.245, 0.9662, 0.245, 0.9414, 0.2621, 0.9414, 0.3302, 0.9662, 0.3132, 0.9662, 0.3132, 0.9414, 0.3302, 0.9414, 0.245, 0.9662, 0.228, 0.9662, 0.228, 0.9414, 0.245, 0.9414, 0.3132, 0.9662, 0.2961, 0.9662, 0.2961, 0.9414, 0.3132, 0.9414, 0.228, 0.9662, 0.2109, 0.9662, 0.2109, 0.9414, 0.228, 0.9414, 0.2961, 0.9662, 0.2791, 0.9662, 0.2791, 0.9414, 0.2961, 0.9414, 0.2109, 0.9662, 0.1939, 0.9662, 0.1939, 0.9414, 0.2109, 0.9414, 0.1939, 0.9662, 0.1768, 0.9662, 0.1768, 0.9414, 0.1939, 0.9414, 0.1768, 0.9662, 0.1598, 0.9662, 0.1598, 0.9414, 0.1768, 0.9414, 0.1598, 0.9662, 0.1428, 0.9662, 0.1428, 0.9414, 0.1598, 0.9414, 0.2791, 0.9662, 0.2621, 0.9662, 0.2621, 0.9414, 0.2791, 0.9414, 0.1164, 0.9074, 0.1093, 0.9198, 0.1061, 0.9166, 0.112, 0.9063, 0.112, 0.9063, 0.1061, 0.9166, 0.09, 0.9005, 0.112, 0.8944, 0.112, 0.9063, 0.09, 0.9005, 0.106, 0.8843, 0.112, 0.8944, 0.09, 0.9005, 0.09583, 0.8784, 0.106, 0.8843, 0.09, 0.9005, 0.08407, 0.8785, 0.09583, 0.8784, 0.09, 0.9005, 0.07385, 0.8844, 0.08407, 0.8785, 0.09, 0.9005, 0.06799, 0.8947, 0.07385, 0.8844, 0.09, 0.9005, 0.068, 0.9065, 0.06799, 0.8947, 0.09, 0.9005, 0.07397, 0.9167, 0.068, 0.9065, 0.09, 0.9005, 0.08416, 0.9226, 0.07397, 0.9167, 0.09, 0.9005, 0.09592, 0.9225, 0.08416, 0.9226, 0.09, 0.9005, 0.1061, 0.9166, 0.09592, 0.9225, 0.09, 0.9005, 0.1091, 0.8811, 0.1163, 0.8932, 0.112, 0.8944, 0.106, 0.8843, 0.08305, 0.9268, 0.0709, 0.9199, 0.07397, 0.9167, 0.08416, 0.9226, 0.06362, 0.8935, 0.07074, 0.8812, 0.07385, 0.8844, 0.06799, 0.8947, 0.09694, 0.8742, 0.1091, 0.8811, 0.106, 0.8843, 0.09583, 0.8784, 0.09702, 0.9268, 0.08305, 0.9268, 0.08416, 0.9226, 0.09592, 0.9225, 0.06372, 0.9077, 0.06362, 0.8935, 0.06799, 0.8947, 0.068, 0.9065, 0.08297, 0.8742, 0.09694, 0.8742, 0.09583, 0.8784, 0.08407, 0.8785, 0.1093, 0.9198, 0.09702, 0.9268, 0.09592, 0.9225, 0.1061, 0.9166, 0.1163, 0.8932, 0.1164, 0.9074, 0.112, 0.9063, 0.112, 0.8944, 0.0709, 0.9199, 0.06372, 0.9077, 0.068, 0.9065, 0.07397, 0.9167, 0.07074, 0.8812, 0.08297, 0.8742, 0.08407, 0.8785, 0.07385, 0.8844, 0.08226, 0.9677, 0.05046, 0.9592, 0.08226, 0.9506, 0.1428, 0.9662, 0.1257, 0.9662, 0.1257, 0.9414, 0.1428, 0.9414, 0.6019, 0.5914, 0.5258, 0.5914, 0.5258, 0.6414, 0.6019, 0.6414, 0.1574, 0.7382, 0.1232, 0.7402, 0.1286, 0.756, 0.1577, 0.7673, 0.1105, 0.7398, 0.03438, 0.7398, 0.03438, 0.7565, 0.1105, 0.7565, 0.05345, 0.6353, 0.02576, 0.6353, 0.02576, 0.5592, 0.05345, 0.5592, 0.1566, 0.8574, 0.1254, 0.8574, 0.1254, 0.9335, 0.1566, 0.9335, 0.2853, 0.7888, 0.3557, 0.8423, 0.4711, 0.8497, 0.471, 0.7889, 0.3525, 0.6353, 0.2018, 0.6353, 0.2018, 0.5592, 0.3525, 0.5592, 0.4725, 0.7386, 0.2853, 0.7387, 0.2853, 0.7888, 0.471, 0.7889, 0.6023, 0.7889, 0.5899, 0.7888, 0.5466, 0.8497, 0.4725, 0.7386, 0.471, 0.7889, 0.5308, 0.7888, 0.5308, 0.7385, 0.1575, 0.7088, 0.1244, 0.7152, 0.1232, 0.7402, 0.1574, 0.7382, 0.4889, 0.8706, 0.3733, 0.8706, 0.3733, 0.9335, 0.4889, 0.9335, 0.1566, 0.8574, 0.1566, 0.9335, 0.2182, 0.9335, 0.2182, 0.8574, 0.1105, 0.7148, 0.03438, 0.7148, 0.03438, 0.7398, 0.1105, 0.7398, 0.4723, 0.7039, 0.2855, 0.7039, 0.2853, 0.7387, 0.4725, 0.7386, 0.2859, 0.929, 0.3733, 0.929, 0.3733, 0.8661, 0.2859, 0.8529, 0.471, 0.7889, 0.4711, 0.8497, 0.5308, 0.8497, 0.5308, 0.7888, 0.5104, 0.6353, 0.4921, 0.6353, 0.4921, 0.5592, 0.5104, 0.5592, 0.6023, 0.7389, 0.5899, 0.7384, 0.5899, 0.7888, 0.6023, 0.7889, 0.6022, 0.7075, 0.5898, 0.6885, 0.5898, 0.7081, 0.5643, 0.9335, 0.5643, 0.8706, 0.5485, 0.8706, 0.5485, 0.9335, 0.5643, 0.8686, 0.5643, 0.9316, 0.6456, 0.9316, 0.6456, 0.8555, 0.04194, 0.991, 0.05898, 0.991, 0.05046, 0.9592, 0.01866, 0.9506, 0.01866, 0.9677, 0.05046, 0.9592, 0.05898, 0.9274, 0.04194, 0.9274, 0.05046, 0.9592, 0.05898, 0.991, 0.07374, 0.9824, 0.05046, 0.9592, 0.01866, 0.9677, 0.02718, 0.9824, 0.05046, 0.9592, 0.04194, 0.9274, 0.02718, 0.9359, 0.05046, 0.9592, 0.07374, 0.9824, 0.08226, 0.9677, 0.05046, 0.9592, 0.08226, 0.9506, 0.07374, 0.9359, 0.05046, 0.9592, 0.02718, 0.9824, 0.04194, 0.991, 0.05046, 0.9592, 0.02718, 0.9359, 0.01866, 0.9506, 0.05046, 0.9592, 0.07374, 0.9359, 0.05898, 0.9274, 0.05046, 0.9592, 0.01856, 0.8398, 0.02488, 0.8415, 0.03171, 0.8297, 0.02709, 0.8251, 0.04184, 0.8802, 0.04354, 0.8738, 0.03171, 0.867, 0.02709, 0.8716, 0.08217, 0.8569, 0.07585, 0.8552, 0.06902, 0.867, 0.07365, 0.8716, 0.02709, 0.8251, 0.03171, 0.8297, 0.04354, 0.8229, 0.04184, 0.8165, 0.02709, 0.8716, 0.03171, 0.867, 0.02488, 0.8552, 0.01856, 0.8569, 0.07365, 0.8716, 0.06902, 0.867, 0.05719, 0.8738, 0.05889, 0.8802, 0.04184, 0.8165, 0.04354, 0.8229, 0.05719, 0.8229, 0.05889, 0.8165, 0.07365, 0.8251, 0.06902, 0.8297, 0.07585, 0.8415, 0.08217, 0.8398, 0.01856, 0.8569, 0.02488, 0.8552, 0.02488, 0.8415, 0.01856, 0.8398, 0.05889, 0.8802, 0.05719, 0.8738, 0.04354, 0.8738, 0.04184, 0.8802, 0.05889, 0.8165, 0.05719, 0.8229, 0.06902, 0.8297, 0.07365, 0.8251, 0.08217, 0.8398, 0.07585, 0.8415, 0.07585, 0.8552, 0.08217, 0.8569, 0.2621, 0.9662, 0.2621, 0.9414, 0.245, 0.9414, 0.245, 0.9662, 0.3302, 0.9662, 0.3302, 0.9414, 0.3132, 0.9414, 0.3132, 0.9662, 0.245, 0.9662, 0.245, 0.9414, 0.228, 0.9414, 0.228, 0.9662, 0.3132, 0.9662, 0.3132, 0.9414, 0.2961, 0.9414, 0.2961, 0.9662, 0.228, 0.9662, 0.228, 0.9414, 0.2109, 0.9414, 0.2109, 0.9662, 0.2961, 0.9662, 0.2961, 0.9414, 0.2791, 0.9414, 0.2791, 0.9662, 0.2109, 0.9662, 0.2109, 0.9414, 0.1939, 0.9414, 0.1939, 0.9662, 0.1939, 0.9662, 0.1939, 0.9414, 0.1768, 0.9414, 0.1768, 0.9662, 0.1768, 0.9662, 0.1768, 0.9414, 0.1598, 0.9414, 0.1598, 0.9662, 0.1598, 0.9662, 0.1598, 0.9414, 0.1428, 0.9414, 0.1428, 0.9662, 0.2791, 0.9662, 0.2791, 0.9414, 0.2621, 0.9414, 0.2621, 0.9662, 0.1164, 0.9074, 0.112, 0.9063, 0.1061, 0.9166, 0.1093, 0.9198, 0.112, 0.9063, 0.09, 0.9005, 0.1061, 0.9166, 0.112, 0.8944, 0.09, 0.9005, 0.112, 0.9063, 0.106, 0.8843, 0.09, 0.9005, 0.112, 0.8944, 0.09583, 0.8784, 0.09, 0.9005, 0.106, 0.8843, 0.08407, 0.8785, 0.09, 0.9005, 0.09583, 0.8784, 0.07385, 0.8844, 0.09, 0.9005, 0.08407, 0.8785, 0.1581, 0.6891, 0.1267, 0.7029, 0.1244, 0.7152, 0.1575, 0.7088, 0.06799, 0.8947, 0.09, 0.9005, 0.07385, 0.8844, 0.068, 0.9065, 0.09, 0.9005, 0.06799, 0.8947, 0.07397, 0.9167, 0.09, 0.9005, 0.068, 0.9065, 0.08416, 0.9226, 0.09, 0.9005, 0.07397, 0.9167, 0.09592, 0.9225, 0.09, 0.9005, 0.08416, 0.9226, 0.1061, 0.9166, 0.09, 0.9005, 0.09592, 0.9225, 0.1091, 0.8811, 0.106, 0.8843, 0.112, 0.8944, 0.1163, 0.8932, 0.4719, 0.6882, 0.2859, 0.6882, 0.2855, 0.7039, 0.4723, 0.7039, 0.2457, 0.7946, 0.2377, 0.7946, 0.2377, 0.8049, 0.2457, 0.8049, 0.2475, 0.8359, 0.2463, 0.834, 0.2409, 0.8438, 0.2477, 0.8446, 0.2538, 0.7946, 0.2457, 0.7946, 0.2457, 0.8049, 0.2538, 0.8049, 0.1818, 0.8357, 0.1816, 0.8444, 0.1897, 0.8446, 0.1899, 0.8359, 0.2475, 0.8359, 0.2477, 0.8446, 0.2557, 0.8444, 0.2555, 0.8357, 0.2463, 0.834, 0.2251, 0.8182, 0.2238, 0.8312, 0.2409, 0.8438, 0.2377, 0.7946, 0.2358, 0.7934, 0.2358, 0.8061, 0.2377, 0.8049, 0.2538, 0.8049, 0.2606, 0.8049, 0.2606, 0.7946, 0.2538, 0.7946, 0.1897, 0.8446, 0.1964, 0.8438, 0.191, 0.834, 0.1899, 0.8359, 0.2123, 0.8182, 0.2135, 0.8312, 0.2238, 0.8312, 0.2251, 0.8182, 0.2568, 0.8233, 0.2833, 0.8233, 0.2833, 0.8105, 0.2568, 0.8105, 0.2606, 0.8049, 0.2819, 0.8049, 0.2819, 0.7946, 0.2606, 0.7946, 0.1964, 0.8438, 0.2135, 0.8312, 0.2123, 0.8182, 0.191, 0.834, 0.08305, 0.9268, 0.08416, 0.9226, 0.07397, 0.9167, 0.0709, 0.9199, 0.06362, 0.8935, 0.06799, 0.8947, 0.07385, 0.8844, 0.07074, 0.8812, 0.09694, 0.8742, 0.09583, 0.8784, 0.106, 0.8843, 0.1091, 0.8811, 0.09702, 0.9268, 0.09592, 0.9225, 0.08416, 0.9226, 0.08305, 0.9268, 0.06372, 0.9077, 0.068, 0.9065, 0.06799, 0.8947, 0.06362, 0.8935, 0.08297, 0.8742, 0.08407, 0.8785, 0.09583, 0.8784, 0.09694, 0.8742, 0.1093, 0.9198, 0.1061, 0.9166, 0.09592, 0.9225, 0.09702, 0.9268, 0.1163, 0.8932, 0.112, 0.8944, 0.112, 0.9063, 0.1164, 0.9074, 0.0709, 0.9199, 0.07397, 0.9167, 0.068, 0.9065, 0.06372, 0.9077, 0.07074, 0.8812, 0.07385, 0.8844, 0.08407, 0.8785, 0.08297, 0.8742, 0.1574, 0.7382, 0.1577, 0.7673, 0.2185, 0.7776, 0.2187, 0.7384, 0.1759, 0.6906, 0.1581, 0.6891, 0.1575, 0.7088, 0.1765, 0.7085, 0.2117, 0.6408, 0.2003, 0.6405, 0.1934, 0.6576, 0.2071, 0.6593, 0.2639, 0.7064, 0.2538, 0.7251, 0.2853, 0.7387, 0.2855, 0.7039, 0.1765, 0.7085, 0.1575, 0.7088, 0.1574, 0.7382, 0.1864, 0.7248, 0.1903, 0.675, 0.1792, 0.6693, 0.1611, 0.6733, 0.1611, 0.6825, 0.4875, 0.6902, 0.4719, 0.6882, 0.4723, 0.7039, 0.4874, 0.7065, 0.2187, 0.7349, 0.1864, 0.7248, 0.1574, 0.7382, 0.2187, 0.7384, 0.2182, 0.9335, 0.2859, 0.9335, 0.2859, 0.8574, 0.2182, 0.8574, 0.2185, 0.7776, 0.2853, 0.7888, 0.2853, 0.7387, 0.2187, 0.7384, 0.1323, 0.6751, 0.1431, 0.6693, 0.1289, 0.6574, 0.1165, 0.6589, 0.1903, 0.675, 0.1791, 0.6693, 0.1611, 0.6733, 0.1611, 0.6825, 0.2117, 0.6408, 0.2003, 0.6405, 0.1934, 0.6576, 0.2071, 0.6593, 0.1611, 0.6733, 0.1431, 0.6693, 0.1323, 0.6751, 0.1611, 0.6825, 0.5744, 0.7085, 0.5596, 0.7262, 0.5899, 0.7384, 0.5898, 0.7081, 0.5898, 0.7081, 0.5899, 0.7384, 0.6023, 0.7389, 0.6022, 0.7075, 0.5308, 0.7888, 0.5899, 0.7888, 0.5899, 0.7384, 0.5308, 0.7385, 0.5308, 0.8497, 0.5466, 0.8497, 0.5899, 0.7888, 0.5308, 0.7888, 0.5485, 0.8706, 0.4889, 0.8706, 0.4889, 0.9335, 0.5485, 0.9335, 0.5308, 0.7351, 0.5023, 0.7263, 0.4725, 0.7386, 0.5308, 0.7385, 0.2853, 0.7387, 0.2538, 0.7251, 0.2187, 0.7349, 0.2187, 0.7384, 0.1289, 0.6574, 0.1165, 0.6589, 0.1323, 0.6751, 0.1431, 0.6693, 0.1934, 0.6576, 0.1792, 0.6693, 0.1903, 0.675, 0.2071, 0.6593, 0.2859, 0.6882, 0.2647, 0.6903, 0.2639, 0.7064, 0.2855, 0.7039, 0.1216, 0.6405, 0.1121, 0.6412, 0.1165, 0.6589, 0.1289, 0.6574, 0.1611, 0.6733, 0.1431, 0.6693, 0.1323, 0.6751, 0.1611, 0.6825, 0.1934, 0.6576, 0.1791, 0.6693, 0.1903, 0.675, 0.2071, 0.6593, 0.5898, 0.6885, 0.5744, 0.6904, 0.5744, 0.7085, 0.5898, 0.7081, 0.5899, 0.7384, 0.5596, 0.7262, 0.5308, 0.7351, 0.5308, 0.7385, 0.4725, 0.7386, 0.5023, 0.7263, 0.4874, 0.7065, 0.4723, 0.7039, 0.1216, 0.6405, 0.1121, 0.6412, 0.1165, 0.6589, 0.1289, 0.6574, 0.6203, 0.7355, 0.6192, 0.7424, 0.6517, 0.7424, 0.6506, 0.7355, 0.6672, 0.8264, 0.6678, 0.8334, 0.6473, 0.8241, 0.6561, 0.8138, 0.6473, 0.8241, 0.6488, 0.7488, 0.657, 0.7489, 0.5258, 0.56, 0.5258, 0.5914, 0.6019, 0.5914, 0.6019, 0.56, 0.1105, 0.7023, 0.03438, 0.7023, 0.03438, 0.7148, 0.1105, 0.7148, 0.6423, 0.8297, 0.6429, 0.8131, 0.6115, 0.8131, 0.612, 0.8297, 0.657, 0.7489, 0.6488, 0.7488, 0.6473, 0.8241, 0.6561, 0.8138, 0.6672, 0.8264, 0.6561, 0.8138, 0.6473, 0.8241, 0.5989, 0.6691, 0.5989, 0.6483, 0.5237, 0.6475, 0.5237, 0.6699, 0.6206, 0.6749, 0.6206, 0.6424, 0.5989, 0.6483, 0.5989, 0.6691, 0.6429, 0.8131, 0.6429, 0.7482, 0.6115, 0.7482, 0.6115, 0.8131, 0.1846, 0.5592, 0.2018, 0.5592, 0.2018, 0.6353, 0.1846, 0.6353, 0.1717, 0.5575, 0.1846, 0.5592, 0.1846, 0.6353, 0.1717, 0.6353, 0.1717, 0.5575, 0.1717, 0.6353, 0.1546, 0.6353, 0.1546, 0.5592, 0.09778, 0.5592, 0.1251, 0.5592, 0.1251, 0.6353, 0.09778, 0.6353, 0.09778, 0.5592, 0.09778, 0.6353, 0.08237, 0.6353, 0.08237, 0.5592, 0.08237, 0.5592, 0.08237, 0.6353, 0.06787, 0.6353, 0.06787, 0.5592, 0.06787, 0.5592, 0.06787, 0.6353, 0.05345, 0.6353, 0.05345, 0.5592, 0.3651, 0.5592, 0.3651, 0.6353, 0.3525, 0.6353, 0.3525, 0.5592, 0.3781, 0.5575, 0.3781, 0.6353, 0.3651, 0.6353, 0.3651, 0.5592, 0.3781, 0.5575, 0.398, 0.5592, 0.398, 0.6353, 0.3781, 0.6353, 0.422, 0.5592, 0.422, 0.6353, 0.398, 0.6353, 0.398, 0.5592, 0.422, 0.5592, 0.4464, 0.5592, 0.4464, 0.6353, 0.422, 0.6353, 0.465, 0.5592, 0.465, 0.6353, 0.4464, 0.6353, 0.4464, 0.5592, 0.465, 0.5592, 0.4796, 0.5592, 0.4796, 0.6353, 0.465, 0.6353, 0.4796, 0.5592, 0.4921, 0.5592, 0.4921, 0.6353, 0.4796, 0.6353, 0.08226, 0.9677, 0.08226, 0.9506, 0.05046, 0.9592, 0.1383, 0.7967, 0.1401, 0.7771, 0.1096, 0.763, 0.1096, 0.783, 0.1096, 0.783, 0.1096, 0.763, 0.03358, 0.763, 0.03358, 0.783, 0.1543, 0.8283, 0.1078, 0.8115, 0.1078, 0.7977, 0.1543, 0.8062, 0.1078, 0.8115, 0.02239, 0.8115, 0.02239, 0.7977, 0.1078, 0.7977, 0.04192, 0.679, 0.03272, 0.6908, 0.1181, 0.6893, 0.1179, 0.6777, 0.04192, 0.679, 0.03272, 0.6908, 0.02763, 0.6438, 0.0375, 0.6457, 0.06262, 0.6503, 0.05256, 0.6483, 0.05256, 0.6704, 0.06262, 0.67, 0.04192, 0.679, 0.0375, 0.6457, 0.02763, 0.6438, 0.1179, 0.6777, 0.1181, 0.6893, 0.03272, 0.6908, 0.04192, 0.679, 0.1428, 0.9662, 0.1428, 0.9414, 0.1257, 0.9414, 0.1257, 0.9662, 0.6672, 0.8264, 0.6473, 0.8241, 0.6561, 0.8138, 0.1251, 0.6353, 0.1251, 0.5592, 0.1546, 0.5592, 0.1546, 0.6353, 0.04192, 0.679, 0.02763, 0.6438, 0.03272, 0.6908, 0.6672, 0.8264, 0.6473, 0.8241, 0.6678, 0.8334, 0.04194, 0.991, 0.05898, 0.991, 0.05046, 0.9592, 0.01866, 0.9506, 0.01866, 0.9677, 0.05046, 0.9592, 0.05898, 0.9274, 0.04194, 0.9274, 0.05046, 0.9592, 0.05898, 0.991, 0.07374, 0.9824, 0.05046, 0.9592, 0.01866, 0.9677, 0.02718, 0.9824, 0.05046, 0.9592, 0.04194, 0.9274, 0.02718, 0.9359, 0.05046, 0.9592, 0.07374, 0.9824, 0.08226, 0.9677, 0.05046, 0.9592, 0.08226, 0.9506, 0.07374, 0.9359, 0.05046, 0.9592, 0.02718, 0.9824, 0.04194, 0.991, 0.05046, 0.9592, 0.02718, 0.9359, 0.01866, 0.9506, 0.05046, 0.9592, 0.07374, 0.9359, 0.05898, 0.9274, 0.05046, 0.9592, 0.01856, 0.8398, 0.02488, 0.8415, 0.03171, 0.8297, 0.02709, 0.8251, 0.04184, 0.8802, 0.04354, 0.8738, 0.03171, 0.867, 0.02709, 0.8716, 0.08217, 0.8569, 0.07585, 0.8552, 0.06902, 0.867, 0.07365, 0.8716, 0.02709, 0.8251, 0.03171, 0.8297, 0.04354, 0.8229, 0.04184, 0.8165, 0.02709, 0.8716, 0.03171, 0.867, 0.02488, 0.8552, 0.01856, 0.8569, 0.07365, 0.8716, 0.06902, 0.867, 0.05719, 0.8738, 0.05889, 0.8802, 0.04184, 0.8165, 0.04354, 0.8229, 0.05719, 0.8229, 0.05889, 0.8165, 0.07365, 0.8251, 0.06902, 0.8297, 0.07585, 0.8415, 0.08217, 0.8398, 0.01856, 0.8569, 0.02488, 0.8552, 0.02488, 0.8415, 0.01856, 0.8398, 0.05889, 0.8802, 0.05719, 0.8738, 0.04354, 0.8738, 0.04184, 0.8802, 0.05889, 0.8165, 0.05719, 0.8229, 0.06902, 0.8297, 0.07365, 0.8251, 0.08217, 0.8398, 0.07585, 0.8415, 0.07585, 0.8552, 0.08217, 0.8569, 0.2621, 0.9662, 0.2621, 0.9414, 0.245, 0.9414, 0.245, 0.9662, 0.3302, 0.9662, 0.3302, 0.9414, 0.3132, 0.9414, 0.3132, 0.9662, 0.245, 0.9662, 0.245, 0.9414, 0.228, 0.9414, 0.228, 0.9662, 0.3132, 0.9662, 0.3132, 0.9414, 0.2961, 0.9414, 0.2961, 0.9662, 0.228, 0.9662, 0.228, 0.9414, 0.2109, 0.9414, 0.2109, 0.9662, 0.2961, 0.9662, 0.2961, 0.9414, 0.2791, 0.9414, 0.2791, 0.9662, 0.2109, 0.9662, 0.2109, 0.9414, 0.1939, 0.9414, 0.1939, 0.9662, 0.1939, 0.9662, 0.1939, 0.9414, 0.1768, 0.9414, 0.1768, 0.9662, 0.1768, 0.9662, 0.1768, 0.9414, 0.1598, 0.9414, 0.1598, 0.9662, 0.1598, 0.9662, 0.1598, 0.9414, 0.1428, 0.9414, 0.1428, 0.9662, 0.2791, 0.9662, 0.2791, 0.9414, 0.2621, 0.9414, 0.2621, 0.9662, 0.1164, 0.9074, 0.112, 0.9063, 0.1061, 0.9166, 0.1093, 0.9198, 0.112, 0.9063, 0.09, 0.9005, 0.1061, 0.9166, 0.112, 0.8944, 0.09, 0.9005, 0.112, 0.9063, 0.106, 0.8843, 0.09, 0.9005, 0.112, 0.8944, 0.09583, 0.8784, 0.09, 0.9005, 0.106, 0.8843, 0.08407, 0.8785, 0.09, 0.9005, 0.09583, 0.8784, 0.07385, 0.8844, 0.09, 0.9005, 0.08407, 0.8785, 0.06799, 0.8947, 0.09, 0.9005, 0.07385, 0.8844, 0.068, 0.9065, 0.09, 0.9005, 0.06799, 0.8947, 0.07397, 0.9167, 0.09, 0.9005, 0.068, 0.9065, 0.08416, 0.9226, 0.09, 0.9005, 0.07397, 0.9167, 0.09592, 0.9225, 0.09, 0.9005, 0.08416, 0.9226, 0.1061, 0.9166, 0.09, 0.9005, 0.09592, 0.9225, 0.1091, 0.8811, 0.106, 0.8843, 0.112, 0.8944, 0.1163, 0.8932, 0.08305, 0.9268, 0.08416, 0.9226, 0.07397, 0.9167, 0.0709, 0.9199, 0.06362, 0.8935, 0.06799, 0.8947, 0.07385, 0.8844, 0.07074, 0.8812, 0.09694, 0.8742, 0.09583, 0.8784, 0.106, 0.8843, 0.1091, 0.8811, 0.09702, 0.9268, 0.09592, 0.9225, 0.08416, 0.9226, 0.08305, 0.9268, 0.06372, 0.9077, 0.068, 0.9065, 0.06799, 0.8947, 0.06362, 0.8935, 0.08297, 0.8742, 0.08407, 0.8785, 0.09583, 0.8784, 0.09694, 0.8742, 0.1093, 0.9198, 0.1061, 0.9166, 0.09592, 0.9225, 0.09702, 0.9268, 0.1163, 0.8932, 0.112, 0.8944, 0.112, 0.9063, 0.1164, 0.9074, 0.0709, 0.9199, 0.07397, 0.9167, 0.068, 0.9065, 0.06372, 0.9077, 0.07074, 0.8812, 0.07385, 0.8844, 0.08407, 0.8785, 0.08297, 0.8742, 0.08226, 0.9677, 0.08226, 0.9506, 0.05046, 0.9592, 0.1428, 0.9662, 0.1428, 0.9414, 0.1257, 0.9414, 0.1257, 0.9662])
me_cube_000.materials.append(mat_chassiroda)
me_cube_000.materials.append(mat_pneuparachoque)
me_cube_000.use_remesh_preserve_volume = False
me_cube_000.use_remesh_preserve_attributes = False
me_cube_000.use_mirror_vertex_groups = False
me_cube_000.update()

# ---- objects
ob_cube_000 = bpy.data.objects.new('Cube.000', me_cube_000)
ob_hemi = bpy.data.objects.new('Hemi', light_hemi)

# ---- transforms, parenting, visibility, modifiers, constraints
ob_cube_000.location = (0.1332, -0.7509, -0.04633)
ob_cube_000.scale = (0.7897, 0.8094, 0.8094)
ob_cube_000.lineart.crease_threshold = 0.0
ob_hemi.location = (0.6863, 5.303, 19.79)
ob_hemi.lineart.crease_threshold = 0.0

# ---- collection membership
col_collection_1.objects.link(ob_cube_000)
col_collection_1.objects.link(ob_hemi)

# ---- scene / render settings (as saved in the file)
scene.frame_start = 1; scene.frame_end = 250; scene.frame_set(1)
scene.render.engine = 'BLENDER_EEVEE_NEXT'
scene.render.resolution_percentage = 50
scene.render.dither_intensity = 0.0
scene.cycles.use_denoising = False
scene.cycles.samples = 128
scene.cycles.sampling_pattern = 'TABULATED_SOBOL'
scene.cycles.use_adaptive_sampling = False
scene.cycles.use_light_tree = False
scene.cycles.blur_glossy = 0.0
scene.cycles.sample_clamp_indirect = 0.0
scene.view_settings.view_transform = 'Standard'
bpy.context.view_layer.update()

# ---- added for rendering (the .blend has no active camera): camera
cam_auto = bpy.data.cameras.new('AutoCamera')
cam_auto.lens = 50.0
cam_auto.sensor_width = 36.0
cam_auto.clip_end = 1000.0
ob_auto_camera = bpy.data.objects.new('AutoCamera', cam_auto)
scene.collection.objects.link(ob_auto_camera)
ob_auto_camera.location = (11.0199, -14.0906, 10.6423)
ob_auto_camera.rotation_euler = (1.09748, -7.21219e-08, 0.694738)
scene.camera = ob_auto_camera
bpy.context.view_layer.update()

